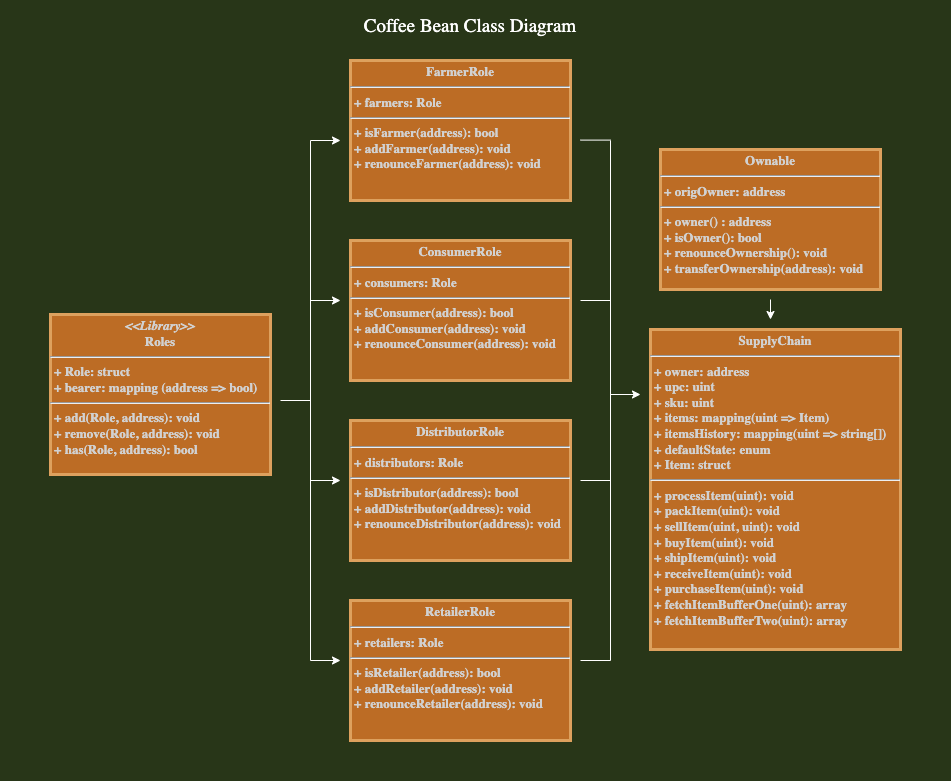

The diagram above was exported from draw.io. Its source (the exported page's mxGraphModel, read from the mxfile embedded in the PNG):
<mxGraphModel dx="1106" dy="997" grid="1" gridSize="10" guides="1" tooltips="1" connect="1" arrows="1" fold="1" page="1" pageScale="1" pageWidth="1169" pageHeight="827" background="#283618" math="0" shadow="0">
  <root>
    <mxCell id="0" />
    <mxCell id="1" parent="0" />
    <mxCell id="WmHojb4UvNXLJIvqtRXU-1" value="&lt;p style=&quot;margin: 4px 0px 0px; text-align: center; font-size: 13px;&quot;&gt;&lt;i style=&quot;font-size: 13px;&quot;&gt;&amp;lt;&amp;lt;Library&amp;gt;&amp;gt;&lt;/i&gt;&lt;br style=&quot;font-size: 13px;&quot;&gt;&lt;span style=&quot;font-size: 13px;&quot;&gt;Roles&lt;/span&gt;&lt;/p&gt;&lt;hr style=&quot;font-size: 13px;&quot;&gt;&lt;p style=&quot;margin: 0px 0px 0px 4px; font-size: 13px;&quot;&gt;+ Role: struct&lt;br style=&quot;font-size: 13px;&quot;&gt;+ bearer: mapping (address =&amp;gt; bool)&lt;/p&gt;&lt;hr style=&quot;font-size: 13px;&quot;&gt;&lt;p style=&quot;margin: 0px 0px 0px 4px; font-size: 13px;&quot;&gt;+ add(Role, address): void&lt;br style=&quot;font-size: 13px;&quot;&gt;+ remove(Role, address): void&lt;/p&gt;&lt;p style=&quot;margin: 0px 0px 0px 4px; font-size: 13px;&quot;&gt;+ has(Role, address): bool&lt;/p&gt;" style="verticalAlign=top;align=left;overflow=fill;fontSize=13;fontFamily=Lucida Console;html=1;rounded=0;sketch=0;fontColor=#D1D1D1;strokeColor=#DDA15E;fillColor=#BC6C25;fontStyle=1;horizontal=1;strokeWidth=3;" parent="1" vertex="1">
      <mxGeometry x="80" y="334" width="220" height="160" as="geometry" />
    </mxCell>
    <mxCell id="WmHojb4UvNXLJIvqtRXU-3" value="&lt;p style=&quot;margin: 4px 0px 0px; text-align: center; font-size: 13px;&quot;&gt;&lt;span style=&quot;font-size: 13px;&quot;&gt;FarmerRole&lt;/span&gt;&lt;/p&gt;&lt;hr style=&quot;font-size: 13px;&quot;&gt;&lt;p style=&quot;margin: 0px 0px 0px 4px; font-size: 13px;&quot;&gt;+ farmers: Role&lt;/p&gt;&lt;hr style=&quot;font-size: 13px;&quot;&gt;&lt;p style=&quot;margin: 0px 0px 0px 4px; font-size: 13px;&quot;&gt;+ isFarmer(address): bool&lt;br style=&quot;font-size: 13px;&quot;&gt;+ addFarmer(address): void&lt;/p&gt;&lt;p style=&quot;margin: 0px 0px 0px 4px; font-size: 13px;&quot;&gt;+ renounceFarmer(address): void&lt;/p&gt;" style="verticalAlign=top;align=left;overflow=fill;fontSize=13;fontFamily=Lucida Console;html=1;rounded=0;sketch=0;fontColor=#D1D1D1;strokeColor=#DDA15E;fillColor=#BC6C25;fontStyle=1;strokeWidth=3;" parent="1" vertex="1">
      <mxGeometry x="380" y="80" width="220" height="140" as="geometry" />
    </mxCell>
    <mxCell id="WmHojb4UvNXLJIvqtRXU-6" value="&lt;p style=&quot;margin: 4px 0px 0px; text-align: center; font-size: 13px;&quot;&gt;&lt;span style=&quot;font-size: 13px;&quot;&gt;ConsumerRole&lt;/span&gt;&lt;/p&gt;&lt;hr style=&quot;font-size: 13px;&quot;&gt;&lt;p style=&quot;margin: 0px 0px 0px 4px; font-size: 13px;&quot;&gt;+ consumers: Role&lt;/p&gt;&lt;hr style=&quot;font-size: 13px;&quot;&gt;&lt;p style=&quot;margin: 0px 0px 0px 4px; font-size: 13px;&quot;&gt;+ is&lt;span style=&quot;text-align: center; font-size: 13px;&quot;&gt;Consumer&lt;/span&gt;(address): bool&lt;br style=&quot;font-size: 13px;&quot;&gt;+ add&lt;span style=&quot;text-align: center; font-size: 13px;&quot;&gt;Consumer&lt;/span&gt;(address): void&lt;/p&gt;&lt;p style=&quot;margin: 0px 0px 0px 4px; font-size: 13px;&quot;&gt;+ renounce&lt;span style=&quot;text-align: center; font-size: 13px;&quot;&gt;Consumer&lt;/span&gt;(address): void&lt;/p&gt;" style="verticalAlign=top;align=left;overflow=fill;fontSize=13;fontFamily=Lucida Console;html=1;rounded=0;sketch=0;fontColor=#D1D1D1;strokeColor=#DDA15E;fillColor=#BC6C25;fontStyle=1;strokeWidth=3;" parent="1" vertex="1">
      <mxGeometry x="380" y="260" width="220" height="140" as="geometry" />
    </mxCell>
    <mxCell id="WmHojb4UvNXLJIvqtRXU-7" value="&lt;p style=&quot;margin: 4px 0px 0px; text-align: center; font-size: 13px;&quot;&gt;&lt;span style=&quot;font-size: 13px;&quot;&gt;DistributorRole&lt;/span&gt;&lt;/p&gt;&lt;hr style=&quot;font-size: 13px;&quot;&gt;&lt;p style=&quot;margin: 0px 0px 0px 4px; font-size: 13px;&quot;&gt;+ distributors: Role&lt;/p&gt;&lt;hr style=&quot;font-size: 13px;&quot;&gt;&lt;p style=&quot;margin: 0px 0px 0px 4px; font-size: 13px;&quot;&gt;+ is&lt;span style=&quot;text-align: center; font-size: 13px;&quot;&gt;Distributor&lt;/span&gt;(address): bool&lt;br style=&quot;font-size: 13px;&quot;&gt;+ add&lt;span style=&quot;text-align: center; font-size: 13px;&quot;&gt;Distributor&lt;/span&gt;(address): void&lt;/p&gt;&lt;p style=&quot;margin: 0px 0px 0px 4px; font-size: 13px;&quot;&gt;+ renounce&lt;span style=&quot;text-align: center; font-size: 13px;&quot;&gt;Distributor&lt;/span&gt;(address): void&lt;/p&gt;" style="verticalAlign=top;align=left;overflow=fill;fontSize=13;fontFamily=Lucida Console;html=1;rounded=0;sketch=0;fontColor=#D1D1D1;strokeColor=#DDA15E;fillColor=#BC6C25;fontStyle=1;strokeWidth=3;" parent="1" vertex="1">
      <mxGeometry x="380" y="440" width="220" height="140" as="geometry" />
    </mxCell>
    <mxCell id="WmHojb4UvNXLJIvqtRXU-8" value="&lt;p style=&quot;margin: 4px 0px 0px; text-align: center; font-size: 13px;&quot;&gt;&lt;span style=&quot;font-size: 13px;&quot;&gt;RetailerRole&lt;/span&gt;&lt;/p&gt;&lt;hr style=&quot;font-size: 13px;&quot;&gt;&lt;p style=&quot;margin: 0px 0px 0px 4px; font-size: 13px;&quot;&gt;+ retailers: Role&lt;/p&gt;&lt;hr style=&quot;font-size: 13px;&quot;&gt;&lt;p style=&quot;margin: 0px 0px 0px 4px; font-size: 13px;&quot;&gt;+ is&lt;span style=&quot;text-align: center; font-size: 13px;&quot;&gt;Retailer&lt;/span&gt;(address): bool&lt;br style=&quot;font-size: 13px;&quot;&gt;+ add&lt;span style=&quot;text-align: center; font-size: 13px;&quot;&gt;Retailer&lt;/span&gt;(address): void&lt;/p&gt;&lt;p style=&quot;margin: 0px 0px 0px 4px; font-size: 13px;&quot;&gt;+ renounce&lt;span style=&quot;text-align: center; font-size: 13px;&quot;&gt;Retailer&lt;/span&gt;(address): void&lt;/p&gt;" style="verticalAlign=top;align=left;overflow=fill;fontSize=13;fontFamily=Lucida Console;html=1;rounded=0;sketch=0;fontColor=#D1D1D1;strokeColor=#DDA15E;fillColor=#BC6C25;fontStyle=1;strokeWidth=3;" parent="1" vertex="1">
      <mxGeometry x="380" y="620" width="220" height="140" as="geometry" />
    </mxCell>
    <mxCell id="WmHojb4UvNXLJIvqtRXU-9" value="&lt;p style=&quot;margin: 4px 0px 0px; text-align: center; font-size: 13px;&quot;&gt;SupplyChain&lt;/p&gt;&lt;hr style=&quot;font-size: 13px;&quot;&gt;&lt;p style=&quot;margin: 0px 0px 0px 4px; font-size: 13px;&quot;&gt;+ owner: address&lt;/p&gt;&lt;p style=&quot;margin: 0px 0px 0px 4px; font-size: 13px;&quot;&gt;+ upc: uint&lt;/p&gt;&lt;p style=&quot;margin: 0px 0px 0px 4px; font-size: 13px;&quot;&gt;+ sku: uint&lt;/p&gt;&lt;p style=&quot;margin: 0px 0px 0px 4px; font-size: 13px;&quot;&gt;+ items: mapping(uint =&amp;gt; Item)&lt;/p&gt;&lt;p style=&quot;margin: 0px 0px 0px 4px; font-size: 13px;&quot;&gt;+ itemsHistory: mapping(uint =&amp;gt; string[])&lt;/p&gt;&lt;p style=&quot;margin: 0px 0px 0px 4px; font-size: 13px;&quot;&gt;+ defaultState: enum&lt;/p&gt;&lt;p style=&quot;margin: 0px 0px 0px 4px; font-size: 13px;&quot;&gt;+ Item: struct&lt;/p&gt;&lt;hr style=&quot;font-size: 13px;&quot;&gt;&lt;p style=&quot;margin: 0px 0px 0px 4px; font-size: 13px;&quot;&gt;+ processItem(uint): void&lt;br style=&quot;font-size: 13px;&quot;&gt;+ packItem(uint): void&lt;/p&gt;&lt;p style=&quot;margin: 0px 0px 0px 4px; font-size: 13px;&quot;&gt;+ sellItem(uint, uint): void&lt;/p&gt;&lt;p style=&quot;margin: 0px 0px 0px 4px; font-size: 13px;&quot;&gt;+ buyItem(uint): void&lt;/p&gt;&lt;p style=&quot;margin: 0px 0px 0px 4px; font-size: 13px;&quot;&gt;+ shipItem(uint): void&lt;/p&gt;&lt;p style=&quot;margin: 0px 0px 0px 4px; font-size: 13px;&quot;&gt;+ receiveItem(uint): void&lt;/p&gt;&lt;p style=&quot;margin: 0px 0px 0px 4px; font-size: 13px;&quot;&gt;+ purchaseItem(uint): void&lt;/p&gt;&lt;p style=&quot;margin: 0px 0px 0px 4px; font-size: 13px;&quot;&gt;+ fetchItemBufferOne(uint): array&lt;/p&gt;&lt;p style=&quot;margin: 0px 0px 0px 4px; font-size: 13px;&quot;&gt;+ fetchItemBufferTwo(uint): array&lt;/p&gt;&lt;p style=&quot;margin: 0px 0px 0px 4px; font-size: 13px;&quot;&gt;&lt;br style=&quot;font-size: 13px;&quot;&gt;&lt;/p&gt;" style="verticalAlign=top;align=left;overflow=fill;fontSize=13;fontFamily=Lucida Console;html=1;rounded=0;sketch=0;fontColor=#D1D1D1;strokeColor=#DDA15E;fillColor=#BC6C25;fontStyle=1;strokeWidth=3;" parent="1" vertex="1">
      <mxGeometry x="680" y="349" width="250" height="320" as="geometry" />
    </mxCell>
    <mxCell id="kKK3LOlTERl7f1f3DQCr-2" value="&lt;p style=&quot;margin: 4px 0px 0px; text-align: center; font-size: 13px;&quot;&gt;Ownable&lt;/p&gt;&lt;hr style=&quot;font-size: 13px;&quot;&gt;&lt;p style=&quot;margin: 0px 0px 0px 4px; font-size: 13px;&quot;&gt;+ origOwner: address&lt;/p&gt;&lt;hr style=&quot;font-size: 13px;&quot;&gt;&lt;p style=&quot;margin: 0px 0px 0px 4px; font-size: 13px;&quot;&gt;+ owner() : address&lt;br style=&quot;font-size: 13px;&quot;&gt;+ isOwner(): bool&lt;/p&gt;&lt;p style=&quot;margin: 0px 0px 0px 4px; font-size: 13px;&quot;&gt;+ renounceOwnership(): void&lt;/p&gt;&lt;p style=&quot;margin: 0px 0px 0px 4px; font-size: 13px;&quot;&gt;+ transferOwnership(address): void&lt;/p&gt;" style="verticalAlign=top;align=left;overflow=fill;fontSize=13;fontFamily=Lucida Console;html=1;rounded=0;sketch=0;fontColor=#D1D1D1;strokeColor=#DDA15E;fillColor=#BC6C25;fontStyle=1;strokeWidth=3;" parent="1" vertex="1">
      <mxGeometry x="690" y="169" width="220" height="140" as="geometry" />
    </mxCell>
    <mxCell id="kKK3LOlTERl7f1f3DQCr-3" value="" style="endArrow=none;html=1;rounded=0;strokeColor=#FFFFFF;fontColor=#D1D1D1;fontSize=13;" parent="1" edge="1">
      <mxGeometry width="50" height="50" relative="1" as="geometry">
        <mxPoint x="340" y="680" as="sourcePoint" />
        <mxPoint x="340" y="160" as="targetPoint" />
      </mxGeometry>
    </mxCell>
    <mxCell id="kKK3LOlTERl7f1f3DQCr-4" value="" style="endArrow=none;html=1;rounded=0;strokeColor=#FFFFFF;fontColor=#D1D1D1;fontSize=13;" parent="1" edge="1">
      <mxGeometry width="50" height="50" relative="1" as="geometry">
        <mxPoint x="640" y="680" as="sourcePoint" />
        <mxPoint x="640" y="160" as="targetPoint" />
      </mxGeometry>
    </mxCell>
    <mxCell id="kKK3LOlTERl7f1f3DQCr-6" value="" style="endArrow=classic;html=1;rounded=0;strokeColor=#FFFFFF;fontColor=#D1D1D1;fontSize=13;" parent="1" edge="1">
      <mxGeometry width="50" height="50" relative="1" as="geometry">
        <mxPoint x="340" y="160" as="sourcePoint" />
        <mxPoint x="370" y="160" as="targetPoint" />
      </mxGeometry>
    </mxCell>
    <mxCell id="kKK3LOlTERl7f1f3DQCr-7" value="" style="endArrow=classic;html=1;rounded=0;strokeColor=#FFFFFF;fontColor=#D1D1D1;fontSize=13;" parent="1" edge="1">
      <mxGeometry width="50" height="50" relative="1" as="geometry">
        <mxPoint x="340" y="320" as="sourcePoint" />
        <mxPoint x="370" y="320" as="targetPoint" />
      </mxGeometry>
    </mxCell>
    <mxCell id="kKK3LOlTERl7f1f3DQCr-8" value="" style="endArrow=classic;html=1;rounded=0;strokeColor=#FFFFFF;fontColor=#D1D1D1;fontSize=13;" parent="1" edge="1">
      <mxGeometry width="50" height="50" relative="1" as="geometry">
        <mxPoint x="340" y="500" as="sourcePoint" />
        <mxPoint x="370" y="500" as="targetPoint" />
      </mxGeometry>
    </mxCell>
    <mxCell id="kKK3LOlTERl7f1f3DQCr-9" value="" style="endArrow=classic;html=1;rounded=0;strokeColor=#FFFFFF;fontColor=#D1D1D1;fontSize=13;" parent="1" edge="1">
      <mxGeometry width="50" height="50" relative="1" as="geometry">
        <mxPoint x="340" y="680" as="sourcePoint" />
        <mxPoint x="370" y="680" as="targetPoint" />
      </mxGeometry>
    </mxCell>
    <mxCell id="kKK3LOlTERl7f1f3DQCr-10" value="" style="endArrow=classic;html=1;rounded=0;strokeColor=#FFFFFF;fontColor=#D1D1D1;fontSize=13;" parent="1" edge="1">
      <mxGeometry width="50" height="50" relative="1" as="geometry">
        <mxPoint x="640" y="414" as="sourcePoint" />
        <mxPoint x="670" y="414" as="targetPoint" />
      </mxGeometry>
    </mxCell>
    <mxCell id="kKK3LOlTERl7f1f3DQCr-11" value="" style="endArrow=classic;html=1;rounded=0;strokeColor=#FFFFFF;fontColor=#D1D1D1;fontSize=13;" parent="1" edge="1">
      <mxGeometry width="50" height="50" relative="1" as="geometry">
        <mxPoint x="800" y="319" as="sourcePoint" />
        <mxPoint x="800" y="339" as="targetPoint" />
      </mxGeometry>
    </mxCell>
    <mxCell id="kKK3LOlTERl7f1f3DQCr-12" value="" style="endArrow=none;html=1;rounded=0;strokeColor=#FFFFFF;fontColor=#D1D1D1;fontSize=13;" parent="1" edge="1">
      <mxGeometry width="50" height="50" relative="1" as="geometry">
        <mxPoint x="640" y="159.6" as="sourcePoint" />
        <mxPoint x="610" y="159.6" as="targetPoint" />
      </mxGeometry>
    </mxCell>
    <mxCell id="kKK3LOlTERl7f1f3DQCr-13" value="" style="endArrow=none;html=1;rounded=0;strokeColor=#FFFFFF;fontColor=#D1D1D1;fontSize=13;" parent="1" edge="1">
      <mxGeometry width="50" height="50" relative="1" as="geometry">
        <mxPoint x="640" y="500" as="sourcePoint" />
        <mxPoint x="610" y="500" as="targetPoint" />
      </mxGeometry>
    </mxCell>
    <mxCell id="kKK3LOlTERl7f1f3DQCr-14" value="" style="endArrow=none;html=1;rounded=0;strokeColor=#FFFFFF;fontColor=#D1D1D1;fontSize=13;" parent="1" edge="1">
      <mxGeometry width="50" height="50" relative="1" as="geometry">
        <mxPoint x="640" y="680" as="sourcePoint" />
        <mxPoint x="610" y="680" as="targetPoint" />
      </mxGeometry>
    </mxCell>
    <mxCell id="kKK3LOlTERl7f1f3DQCr-15" value="&lt;h1&gt;&lt;br&gt;&lt;/h1&gt;" style="text;html=1;strokeColor=none;fillColor=none;spacing=5;spacingTop=-20;whiteSpace=wrap;overflow=hidden;rounded=0;" parent="1" vertex="1">
      <mxGeometry x="950" y="60" width="30" height="700" as="geometry" />
    </mxCell>
    <mxCell id="kKK3LOlTERl7f1f3DQCr-16" value="&lt;h1&gt;&lt;br&gt;&lt;/h1&gt;" style="text;html=1;strokeColor=none;fillColor=none;spacing=5;spacingTop=-20;whiteSpace=wrap;overflow=hidden;rounded=0;" parent="1" vertex="1">
      <mxGeometry x="30" y="60" width="30" height="700" as="geometry" />
    </mxCell>
    <mxCell id="kKK3LOlTERl7f1f3DQCr-17" value="&lt;h1&gt;&lt;br&gt;&lt;/h1&gt;" style="text;html=1;strokeColor=none;fillColor=none;spacing=5;spacingTop=-20;whiteSpace=wrap;overflow=hidden;rounded=0;" parent="1" vertex="1">
      <mxGeometry x="80" y="780" width="860" height="20" as="geometry" />
    </mxCell>
    <mxCell id="kKK3LOlTERl7f1f3DQCr-18" value="Coffee Bean Class Diagram" style="text;html=1;strokeColor=none;fillColor=none;align=center;verticalAlign=bottom;whiteSpace=wrap;rounded=0;fontColor=#FFFFFF;fontFamily=Lucida Console;fontSize=19;" parent="1" vertex="1">
      <mxGeometry x="260" y="20" width="480" height="40" as="geometry" />
    </mxCell>
    <mxCell id="kKK3LOlTERl7f1f3DQCr-19" value="" style="endArrow=none;html=1;rounded=0;strokeColor=#FFFFFF;fontColor=#D1D1D1;fontSize=13;" parent="1" edge="1">
      <mxGeometry width="50" height="50" relative="1" as="geometry">
        <mxPoint x="640" y="320" as="sourcePoint" />
        <mxPoint x="610" y="320" as="targetPoint" />
      </mxGeometry>
    </mxCell>
    <mxCell id="kKK3LOlTERl7f1f3DQCr-20" value="" style="endArrow=none;html=1;rounded=0;strokeColor=#FFFFFF;fontColor=#D1D1D1;fontSize=13;" parent="1" edge="1">
      <mxGeometry width="50" height="50" relative="1" as="geometry">
        <mxPoint x="340" y="420" as="sourcePoint" />
        <mxPoint x="310" y="420" as="targetPoint" />
      </mxGeometry>
    </mxCell>
  </root>
</mxGraphModel>